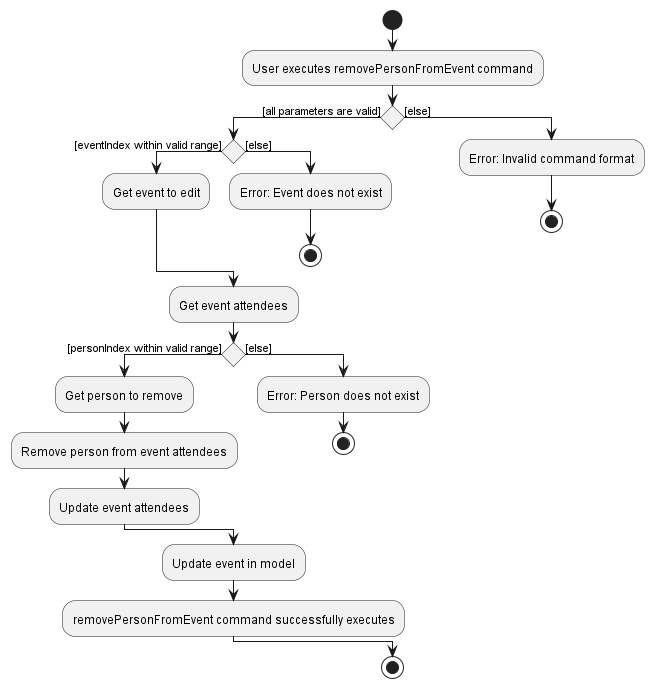

The diagram above was rendered by PlantUML. Its source (embedded in the PNG):
@startuml
'https://plantuml.com/activity-diagram-beta

start
:User executes removePersonFromEvent command;
if () then ([all parameters are valid])
  if () then ([eventIndex within valid range])
    :Get event to edit;
  else ([else])
    :Error: Event does not exist;
    stop
  endif
  :Get event attendees;
  if () then ([personIndex within valid range])
    :Get person to remove;
    :Remove person from event attendees;
    :Update event attendees;
  else ([else])
    :Error: Person does not exist;
    stop
  endif
  :Update event in model;
  :removePersonFromEvent command successfully executes;
else ([else])
:Error: Invalid command format;
stop
endif

stop

@enduml